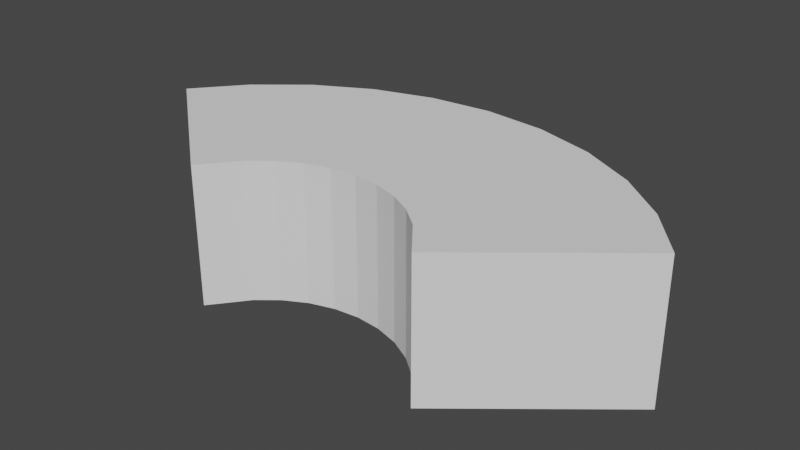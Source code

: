 # Source: Quarticircle.blend  (saved by Blender 4.4.32; exported with 4.5.12 LTS)
import bpy
from mathutils import Matrix  # noqa: F401  (used for matrix-valued properties, if any)

bpy.ops.wm.read_factory_settings(use_empty=True)
scene = bpy.context.scene
scene.name = 'Scene'

# ---- collections
col_collection = bpy.data.collections.new('Collection'); scene.collection.children.link(col_collection)

# ---- world
world_world = bpy.data.worlds.new('World'); scene.world = world_world
world_world.use_nodes = True; world_world.node_tree.nodes.clear()
_N = world_world.node_tree.nodes; _L = world_world.node_tree.links
n0 = _N.new('ShaderNodeOutputWorld'); n0.name = 'World Output'; n0.location = (300, 300)
n1 = _N.new('ShaderNodeBackground'); n1.name = 'Background'; n1.location = (10, 300)
n1.inputs[0].default_value = (0.05088, 0.05088, 0.05088, 1.0)
_L.new(n1.outputs[0], n0.inputs[0])
n0.is_active_output = True
world_world.color = (0.05088, 0.05088, 0.05088)
world_world.use_sun_shadow = False
world_world.sun_shadow_jitter_overblur = 0.0

# ---- meshes
me_cylinder = bpy.data.meshes.new('Cylinder')
me_cylinder.from_pydata([(0.0, 0.35, -0.05383), (0.0, 0.35, 0.05383), (0.04877, 0.3452, -0.05383), (0.04877, 0.3452, 0.05383), (0.09567, 0.331, -0.05383), (0.09567, 0.331, 0.05383), (0.1389, 0.3079, -0.05383), (0.1389, 0.3079, 0.05383), (0.1768, 0.2768, -0.05383), (0.1768, 0.2768, 0.05383), (0.2079, 0.2389, -0.05383), (0.2079, 0.2389, 0.05383), (-0.2079, 0.2389, -0.05383), (-0.2079, 0.2389, 0.05383), (-0.1768, 0.2768, -0.05383), (-0.1768, 0.2768, 0.05383), (-0.1389, 0.3079, -0.05383), (-0.1389, 0.3079, 0.05383), (-0.09567, 0.331, -0.05383), (-0.09567, 0.331, 0.05383), (-0.04877, 0.3452, -0.05383), (-0.04877, 0.3452, 0.05383), (0.0, 0.2025, -0.05383), (0.0, 0.2025, 0.05383), (0.02, 0.2005, -0.05383), (0.02, 0.2005, 0.05383), (0.03923, 0.1947, -0.05383), (0.03923, 0.1947, 0.05383), (0.05695, 0.1852, -0.05383), (0.05695, 0.1852, 0.05383), (0.07248, 0.1725, -0.05383), (0.07248, 0.1725, 0.05383), (0.09385, 0.1453, -0.05383), (0.09385, 0.1453, 0.05383), (-0.09385, 0.1453, -0.05383), (-0.09385, 0.1453, 0.05383), (-0.07248, 0.1725, -0.05383), (-0.07248, 0.1725, 0.05383), (-0.05695, 0.1852, -0.05383), (-0.05695, 0.1852, 0.05383), (-0.03923, 0.1947, -0.05383), (-0.03923, 0.1947, 0.05383), (-0.02, 0.2005, -0.05383), (-0.02, 0.2005, 0.05383)], [], [(0, 1, 3, 2), (2, 3, 5, 4), (4, 5, 7, 6), (6, 7, 9, 8), (8, 9, 11, 10), (12, 13, 15, 14), (14, 15, 17, 16), (16, 17, 19, 18), (18, 19, 21, 20), (20, 21, 1, 0), (22, 24, 25, 23), (24, 26, 27, 25), (26, 28, 29, 27), (28, 30, 31, 29), (30, 32, 33, 31), (34, 36, 37, 35), (36, 38, 39, 37), (38, 40, 41, 39), (40, 42, 43, 41), (42, 22, 23, 43), (0, 2, 24, 22), (3, 1, 23, 25), (2, 4, 26, 24), (5, 3, 25, 27), (4, 6, 28, 26), (7, 5, 27, 29), (6, 8, 30, 28), (9, 7, 29, 31), (8, 10, 32, 30), (11, 9, 31, 33), (10, 11, 33, 32), (13, 12, 34, 35), (12, 14, 36, 34), (15, 13, 35, 37), (14, 16, 38, 36), (17, 15, 37, 39), (16, 18, 40, 38), (19, 17, 39, 41), (18, 20, 42, 40), (21, 19, 41, 43), (20, 0, 22, 42), (1, 21, 43, 23)])
_uv = me_cylinder.uv_layers.new(name='UVMap')
_uv.uv.foreach_set('vector', [1.0, 0.5, 1.0, 1.0, 0.9688, 1.0, 0.9688, 0.5, 0.9688, 0.5, 0.9688, 1.0, 0.9375, 1.0, 0.9375, 0.5, 0.9375, 0.5, 0.9375, 1.0, 0.9062, 1.0, 0.9062, 0.5, 0.9062, 0.5, 0.9062, 1.0, 0.875, 1.0, 0.875, 0.5, 0.875, 0.5, 0.875, 1.0, 0.8438, 1.0, 0.8438, 0.5, 0.1562, 0.5, 0.1562, 1.0, 0.125, 1.0, 0.125, 0.5, 0.125, 0.5, 0.125, 1.0, 0.09375, 1.0, 0.09375, 0.5, 0.09375, 0.5, 0.09375, 1.0, 0.0625, 1.0, 0.0625, 0.5, 0.0625, 0.5, 0.0625, 1.0, 0.03125, 1.0, 0.03125, 0.5, 0.03125, 0.5, 0.03125, 1.0, 0.0, 1.0, 0.0, 0.5, 1.0, 0.5, 0.9688, 0.5, 0.9688, 1.0, 1.0, 1.0, 0.9688, 0.5, 0.9375, 0.5, 0.9375, 1.0, 0.9688, 1.0, 0.9375, 0.5, 0.9062, 0.5, 0.9062, 1.0, 0.9375, 1.0, 0.9062, 0.5, 0.875, 0.5, 0.875, 1.0, 0.9062, 1.0, 0.875, 0.5, 0.8438, 0.5, 0.8438, 1.0, 0.875, 1.0, 0.1562, 0.5, 0.125, 0.5, 0.125, 1.0, 0.1562, 1.0, 0.125, 0.5, 0.09375, 0.5, 0.09375, 1.0, 0.125, 1.0, 0.09375, 0.5, 0.0625, 0.5, 0.0625, 1.0, 0.09375, 1.0, 0.0625, 0.5, 0.03125, 0.5, 0.03125, 1.0, 0.0625, 1.0, 0.03125, 0.5, 0.0, 0.5, 0.0, 1.0, 0.03125, 1.0, 1.0, 0.5, 0.9688, 0.5, 0.9688, 0.5, 1.0, 0.5, 0.9688, 1.0, 1.0, 1.0, 1.0, 1.0, 0.9688, 1.0, 0.9688, 0.5, 0.9375, 0.5, 0.9375, 0.5, 0.9688, 0.5, 0.9375, 1.0, 0.9688, 1.0, 0.9688, 1.0, 0.9375, 1.0, 0.9375, 0.5, 0.9062, 0.5, 0.9062, 0.5, 0.9375, 0.5, 0.9062, 1.0, 0.9375, 1.0, 0.9375, 1.0, 0.9062, 1.0, 0.9062, 0.5, 0.875, 0.5, 0.875, 0.5, 0.9062, 0.5, 0.875, 1.0, 0.9062, 1.0, 0.9062, 1.0, 0.875, 1.0, 0.875, 0.5, 0.8438, 0.5, 0.8438, 0.5, 0.875, 0.5, 0.8438, 1.0, 0.875, 1.0, 0.875, 1.0, 0.8438, 1.0, 0.8438, 0.5, 0.8438, 1.0, 0.8438, 1.0, 0.8438, 0.5, 0.1562, 1.0, 0.1562, 0.5, 0.1562, 0.5, 0.1562, 1.0, 0.1562, 0.5, 0.125, 0.5, 0.125, 0.5, 0.1562, 0.5, 0.125, 1.0, 0.1562, 1.0, 0.1562, 1.0, 0.125, 1.0, 0.125, 0.5, 0.09375, 0.5, 0.09375, 0.5, 0.125, 0.5, 0.09375, 1.0, 0.125, 1.0, 0.125, 1.0, 0.09375, 1.0, 0.09375, 0.5, 0.0625, 0.5, 0.0625, 0.5, 0.09375, 0.5, 0.0625, 1.0, 0.09375, 1.0, 0.09375, 1.0, 0.0625, 1.0, 0.0625, 0.5, 0.03125, 0.5, 0.03125, 0.5, 0.0625, 0.5, 0.03125, 1.0, 0.0625, 1.0, 0.0625, 1.0, 0.03125, 1.0, 0.03125, 0.5, 0.0, 0.5, 0.0, 0.5, 0.03125, 0.5, 0.0, 1.0, 0.03125, 1.0, 0.03125, 1.0, 0.0, 1.0])
me_cylinder.use_remesh_fix_poles = True
me_cylinder.use_remesh_preserve_attributes = False
me_cylinder.use_mirror_vertex_groups = False
me_cylinder.update()

# ---- objects
ob_cylinder = bpy.data.objects.new('Cylinder', me_cylinder)

# ---- transforms, parenting, visibility, modifiers, constraints
ob_cylinder.location = (0.0, 0.0, 0.0)
ob_cylinder.lineart.crease_threshold = 0.0

# ---- collection membership
col_collection.objects.link(ob_cylinder)

# ---- scene / render settings (as saved in the file)
scene.frame_start = 1; scene.frame_end = 250; scene.frame_set(1)
scene.render.engine = 'BLENDER_EEVEE_NEXT'
scene.render.film_transparent = True
scene.cycles.use_denoising = False
scene.cycles.samples = 128
scene.cycles.sampling_pattern = 'TABULATED_SOBOL'
scene.cycles.use_adaptive_sampling = False
scene.cycles.use_light_tree = False
scene.eevee.use_raytracing = True
scene.view_settings.view_transform = 'Filmic'
bpy.context.view_layer.update()

# ---- added for rendering (the .blend has no active camera and no usable light): camera, sun
cam_auto = bpy.data.cameras.new('AutoCamera')
cam_auto.lens = 50.0
cam_auto.sensor_width = 36.0
cam_auto.clip_end = 1000.0
ob_auto_camera = bpy.data.objects.new('AutoCamera', cam_auto)
scene.collection.objects.link(ob_auto_camera)
ob_auto_camera.location = (0.440159, -0.28053, 0.352127)
ob_auto_camera.rotation_euler = (1.09748, -7.21219e-08, 0.694738)
scene.camera = ob_auto_camera
light_auto_sun = bpy.data.lights.new('AutoSun', 'SUN')
light_auto_sun.energy = 3.0
light_auto_sun.angle = 0.0523599
ob_auto_sun = bpy.data.objects.new('AutoSun', light_auto_sun)
scene.collection.objects.link(ob_auto_sun)
ob_auto_sun.rotation_euler = (0.872665, 0.174533, 0.523599)
bpy.context.view_layer.update()

